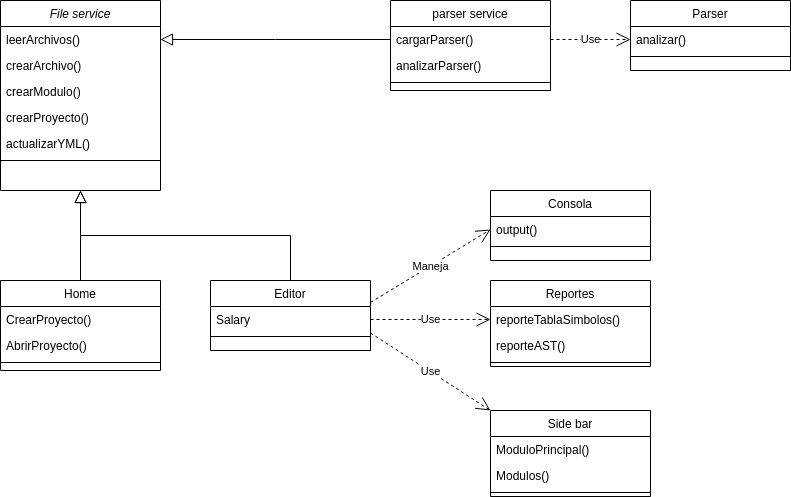

The diagram above was exported from draw.io. Its source (the exported page's mxGraphModel, read from the mxfile embedded in the PNG):
<mxGraphModel dx="1426" dy="854" grid="1" gridSize="10" guides="1" tooltips="1" connect="1" arrows="1" fold="1" page="1" pageScale="1" pageWidth="827" pageHeight="1169" math="0" shadow="0">
  <root>
    <mxCell id="WIyWlLk6GJQsqaUBKTNV-0" />
    <mxCell id="WIyWlLk6GJQsqaUBKTNV-1" parent="WIyWlLk6GJQsqaUBKTNV-0" />
    <mxCell id="zkfFHV4jXpPFQw0GAbJ--0" value="File service" style="swimlane;fontStyle=2;align=center;verticalAlign=top;childLayout=stackLayout;horizontal=1;startSize=26;horizontalStack=0;resizeParent=1;resizeLast=0;collapsible=1;marginBottom=0;rounded=0;shadow=0;strokeWidth=1;" parent="WIyWlLk6GJQsqaUBKTNV-1" vertex="1">
      <mxGeometry x="120" y="80" width="160" height="190" as="geometry">
        <mxRectangle x="230" y="140" width="160" height="26" as="alternateBounds" />
      </mxGeometry>
    </mxCell>
    <mxCell id="zkfFHV4jXpPFQw0GAbJ--1" value="leerArchivos()" style="text;align=left;verticalAlign=top;spacingLeft=4;spacingRight=4;overflow=hidden;rotatable=0;points=[[0,0.5],[1,0.5]];portConstraint=eastwest;" parent="zkfFHV4jXpPFQw0GAbJ--0" vertex="1">
      <mxGeometry y="26" width="160" height="26" as="geometry" />
    </mxCell>
    <mxCell id="zkfFHV4jXpPFQw0GAbJ--2" value="crearArchivo()" style="text;align=left;verticalAlign=top;spacingLeft=4;spacingRight=4;overflow=hidden;rotatable=0;points=[[0,0.5],[1,0.5]];portConstraint=eastwest;rounded=0;shadow=0;html=0;" parent="zkfFHV4jXpPFQw0GAbJ--0" vertex="1">
      <mxGeometry y="52" width="160" height="26" as="geometry" />
    </mxCell>
    <mxCell id="zkfFHV4jXpPFQw0GAbJ--3" value="crearModulo()" style="text;align=left;verticalAlign=top;spacingLeft=4;spacingRight=4;overflow=hidden;rotatable=0;points=[[0,0.5],[1,0.5]];portConstraint=eastwest;rounded=0;shadow=0;html=0;" parent="zkfFHV4jXpPFQw0GAbJ--0" vertex="1">
      <mxGeometry y="78" width="160" height="26" as="geometry" />
    </mxCell>
    <mxCell id="L3rDO0pOXVO_HIVfQBxb-18" value="crearProyecto()" style="text;align=left;verticalAlign=top;spacingLeft=4;spacingRight=4;overflow=hidden;rotatable=0;points=[[0,0.5],[1,0.5]];portConstraint=eastwest;rounded=0;shadow=0;html=0;" vertex="1" parent="zkfFHV4jXpPFQw0GAbJ--0">
      <mxGeometry y="104" width="160" height="26" as="geometry" />
    </mxCell>
    <mxCell id="L3rDO0pOXVO_HIVfQBxb-19" value="actualizarYML()" style="text;align=left;verticalAlign=top;spacingLeft=4;spacingRight=4;overflow=hidden;rotatable=0;points=[[0,0.5],[1,0.5]];portConstraint=eastwest;rounded=0;shadow=0;html=0;" vertex="1" parent="zkfFHV4jXpPFQw0GAbJ--0">
      <mxGeometry y="130" width="160" height="26" as="geometry" />
    </mxCell>
    <mxCell id="zkfFHV4jXpPFQw0GAbJ--4" value="" style="line;html=1;strokeWidth=1;align=left;verticalAlign=middle;spacingTop=-1;spacingLeft=3;spacingRight=3;rotatable=0;labelPosition=right;points=[];portConstraint=eastwest;" parent="zkfFHV4jXpPFQw0GAbJ--0" vertex="1">
      <mxGeometry y="156" width="160" height="8" as="geometry" />
    </mxCell>
    <mxCell id="zkfFHV4jXpPFQw0GAbJ--6" value="Home" style="swimlane;fontStyle=0;align=center;verticalAlign=top;childLayout=stackLayout;horizontal=1;startSize=26;horizontalStack=0;resizeParent=1;resizeLast=0;collapsible=1;marginBottom=0;rounded=0;shadow=0;strokeWidth=1;" parent="WIyWlLk6GJQsqaUBKTNV-1" vertex="1">
      <mxGeometry x="120" y="360" width="160" height="90" as="geometry">
        <mxRectangle x="130" y="380" width="160" height="26" as="alternateBounds" />
      </mxGeometry>
    </mxCell>
    <mxCell id="zkfFHV4jXpPFQw0GAbJ--7" value="CrearProyecto()" style="text;align=left;verticalAlign=top;spacingLeft=4;spacingRight=4;overflow=hidden;rotatable=0;points=[[0,0.5],[1,0.5]];portConstraint=eastwest;" parent="zkfFHV4jXpPFQw0GAbJ--6" vertex="1">
      <mxGeometry y="26" width="160" height="26" as="geometry" />
    </mxCell>
    <mxCell id="zkfFHV4jXpPFQw0GAbJ--8" value="AbrirProyecto()" style="text;align=left;verticalAlign=top;spacingLeft=4;spacingRight=4;overflow=hidden;rotatable=0;points=[[0,0.5],[1,0.5]];portConstraint=eastwest;rounded=0;shadow=0;html=0;" parent="zkfFHV4jXpPFQw0GAbJ--6" vertex="1">
      <mxGeometry y="52" width="160" height="26" as="geometry" />
    </mxCell>
    <mxCell id="zkfFHV4jXpPFQw0GAbJ--9" value="" style="line;html=1;strokeWidth=1;align=left;verticalAlign=middle;spacingTop=-1;spacingLeft=3;spacingRight=3;rotatable=0;labelPosition=right;points=[];portConstraint=eastwest;" parent="zkfFHV4jXpPFQw0GAbJ--6" vertex="1">
      <mxGeometry y="78" width="160" height="8" as="geometry" />
    </mxCell>
    <mxCell id="zkfFHV4jXpPFQw0GAbJ--12" value="" style="endArrow=block;endSize=10;endFill=0;shadow=0;strokeWidth=1;rounded=0;curved=0;edgeStyle=elbowEdgeStyle;elbow=vertical;" parent="WIyWlLk6GJQsqaUBKTNV-1" source="zkfFHV4jXpPFQw0GAbJ--6" target="zkfFHV4jXpPFQw0GAbJ--0" edge="1">
      <mxGeometry width="160" relative="1" as="geometry">
        <mxPoint x="200" y="203" as="sourcePoint" />
        <mxPoint x="200" y="203" as="targetPoint" />
      </mxGeometry>
    </mxCell>
    <mxCell id="zkfFHV4jXpPFQw0GAbJ--13" value="Editor" style="swimlane;fontStyle=0;align=center;verticalAlign=top;childLayout=stackLayout;horizontal=1;startSize=26;horizontalStack=0;resizeParent=1;resizeLast=0;collapsible=1;marginBottom=0;rounded=0;shadow=0;strokeWidth=1;" parent="WIyWlLk6GJQsqaUBKTNV-1" vertex="1">
      <mxGeometry x="330" y="360" width="160" height="70" as="geometry">
        <mxRectangle x="340" y="380" width="170" height="26" as="alternateBounds" />
      </mxGeometry>
    </mxCell>
    <mxCell id="zkfFHV4jXpPFQw0GAbJ--14" value="Salary" style="text;align=left;verticalAlign=top;spacingLeft=4;spacingRight=4;overflow=hidden;rotatable=0;points=[[0,0.5],[1,0.5]];portConstraint=eastwest;" parent="zkfFHV4jXpPFQw0GAbJ--13" vertex="1">
      <mxGeometry y="26" width="160" height="26" as="geometry" />
    </mxCell>
    <mxCell id="zkfFHV4jXpPFQw0GAbJ--15" value="" style="line;html=1;strokeWidth=1;align=left;verticalAlign=middle;spacingTop=-1;spacingLeft=3;spacingRight=3;rotatable=0;labelPosition=right;points=[];portConstraint=eastwest;" parent="zkfFHV4jXpPFQw0GAbJ--13" vertex="1">
      <mxGeometry y="52" width="160" height="8" as="geometry" />
    </mxCell>
    <mxCell id="zkfFHV4jXpPFQw0GAbJ--16" value="" style="endArrow=block;endSize=10;endFill=0;shadow=0;strokeWidth=1;rounded=0;curved=0;edgeStyle=elbowEdgeStyle;elbow=vertical;" parent="WIyWlLk6GJQsqaUBKTNV-1" source="zkfFHV4jXpPFQw0GAbJ--13" target="zkfFHV4jXpPFQw0GAbJ--0" edge="1">
      <mxGeometry width="160" relative="1" as="geometry">
        <mxPoint x="210" y="373" as="sourcePoint" />
        <mxPoint x="310" y="271" as="targetPoint" />
      </mxGeometry>
    </mxCell>
    <mxCell id="zkfFHV4jXpPFQw0GAbJ--17" value="parser service" style="swimlane;fontStyle=0;align=center;verticalAlign=top;childLayout=stackLayout;horizontal=1;startSize=26;horizontalStack=0;resizeParent=1;resizeLast=0;collapsible=1;marginBottom=0;rounded=0;shadow=0;strokeWidth=1;" parent="WIyWlLk6GJQsqaUBKTNV-1" vertex="1">
      <mxGeometry x="510" y="80" width="160" height="90" as="geometry">
        <mxRectangle x="550" y="140" width="160" height="26" as="alternateBounds" />
      </mxGeometry>
    </mxCell>
    <mxCell id="zkfFHV4jXpPFQw0GAbJ--18" value="cargarParser()" style="text;align=left;verticalAlign=top;spacingLeft=4;spacingRight=4;overflow=hidden;rotatable=0;points=[[0,0.5],[1,0.5]];portConstraint=eastwest;" parent="zkfFHV4jXpPFQw0GAbJ--17" vertex="1">
      <mxGeometry y="26" width="160" height="26" as="geometry" />
    </mxCell>
    <mxCell id="zkfFHV4jXpPFQw0GAbJ--19" value="analizarParser()" style="text;align=left;verticalAlign=top;spacingLeft=4;spacingRight=4;overflow=hidden;rotatable=0;points=[[0,0.5],[1,0.5]];portConstraint=eastwest;rounded=0;shadow=0;html=0;" parent="zkfFHV4jXpPFQw0GAbJ--17" vertex="1">
      <mxGeometry y="52" width="160" height="26" as="geometry" />
    </mxCell>
    <mxCell id="zkfFHV4jXpPFQw0GAbJ--23" value="" style="line;html=1;strokeWidth=1;align=left;verticalAlign=middle;spacingTop=-1;spacingLeft=3;spacingRight=3;rotatable=0;labelPosition=right;points=[];portConstraint=eastwest;" parent="zkfFHV4jXpPFQw0GAbJ--17" vertex="1">
      <mxGeometry y="78" width="160" height="8" as="geometry" />
    </mxCell>
    <mxCell id="L3rDO0pOXVO_HIVfQBxb-0" value="Consola" style="swimlane;fontStyle=0;align=center;verticalAlign=top;childLayout=stackLayout;horizontal=1;startSize=26;horizontalStack=0;resizeParent=1;resizeLast=0;collapsible=1;marginBottom=0;rounded=0;shadow=0;strokeWidth=1;" vertex="1" parent="WIyWlLk6GJQsqaUBKTNV-1">
      <mxGeometry x="610" y="270" width="160" height="70" as="geometry">
        <mxRectangle x="340" y="380" width="170" height="26" as="alternateBounds" />
      </mxGeometry>
    </mxCell>
    <mxCell id="L3rDO0pOXVO_HIVfQBxb-1" value="output()" style="text;align=left;verticalAlign=top;spacingLeft=4;spacingRight=4;overflow=hidden;rotatable=0;points=[[0,0.5],[1,0.5]];portConstraint=eastwest;" vertex="1" parent="L3rDO0pOXVO_HIVfQBxb-0">
      <mxGeometry y="26" width="160" height="26" as="geometry" />
    </mxCell>
    <mxCell id="L3rDO0pOXVO_HIVfQBxb-2" value="" style="line;html=1;strokeWidth=1;align=left;verticalAlign=middle;spacingTop=-1;spacingLeft=3;spacingRight=3;rotatable=0;labelPosition=right;points=[];portConstraint=eastwest;" vertex="1" parent="L3rDO0pOXVO_HIVfQBxb-0">
      <mxGeometry y="52" width="160" height="8" as="geometry" />
    </mxCell>
    <mxCell id="L3rDO0pOXVO_HIVfQBxb-3" value="Reportes" style="swimlane;fontStyle=0;align=center;verticalAlign=top;childLayout=stackLayout;horizontal=1;startSize=26;horizontalStack=0;resizeParent=1;resizeLast=0;collapsible=1;marginBottom=0;rounded=0;shadow=0;strokeWidth=1;" vertex="1" parent="WIyWlLk6GJQsqaUBKTNV-1">
      <mxGeometry x="610" y="360" width="160" height="86" as="geometry">
        <mxRectangle x="340" y="380" width="170" height="26" as="alternateBounds" />
      </mxGeometry>
    </mxCell>
    <mxCell id="L3rDO0pOXVO_HIVfQBxb-4" value="reporteTablaSimbolos()&#10;" style="text;align=left;verticalAlign=top;spacingLeft=4;spacingRight=4;overflow=hidden;rotatable=0;points=[[0,0.5],[1,0.5]];portConstraint=eastwest;" vertex="1" parent="L3rDO0pOXVO_HIVfQBxb-3">
      <mxGeometry y="26" width="160" height="26" as="geometry" />
    </mxCell>
    <mxCell id="L3rDO0pOXVO_HIVfQBxb-21" value="reporteAST()" style="text;align=left;verticalAlign=top;spacingLeft=4;spacingRight=4;overflow=hidden;rotatable=0;points=[[0,0.5],[1,0.5]];portConstraint=eastwest;" vertex="1" parent="L3rDO0pOXVO_HIVfQBxb-3">
      <mxGeometry y="52" width="160" height="26" as="geometry" />
    </mxCell>
    <mxCell id="L3rDO0pOXVO_HIVfQBxb-5" value="" style="line;html=1;strokeWidth=1;align=left;verticalAlign=middle;spacingTop=-1;spacingLeft=3;spacingRight=3;rotatable=0;labelPosition=right;points=[];portConstraint=eastwest;" vertex="1" parent="L3rDO0pOXVO_HIVfQBxb-3">
      <mxGeometry y="78" width="160" height="8" as="geometry" />
    </mxCell>
    <mxCell id="L3rDO0pOXVO_HIVfQBxb-6" value="Parser" style="swimlane;fontStyle=0;align=center;verticalAlign=top;childLayout=stackLayout;horizontal=1;startSize=26;horizontalStack=0;resizeParent=1;resizeLast=0;collapsible=1;marginBottom=0;rounded=0;shadow=0;strokeWidth=1;" vertex="1" parent="WIyWlLk6GJQsqaUBKTNV-1">
      <mxGeometry x="750" y="80" width="160" height="70" as="geometry">
        <mxRectangle x="550" y="140" width="160" height="26" as="alternateBounds" />
      </mxGeometry>
    </mxCell>
    <mxCell id="L3rDO0pOXVO_HIVfQBxb-7" value="analizar()" style="text;align=left;verticalAlign=top;spacingLeft=4;spacingRight=4;overflow=hidden;rotatable=0;points=[[0,0.5],[1,0.5]];portConstraint=eastwest;" vertex="1" parent="L3rDO0pOXVO_HIVfQBxb-6">
      <mxGeometry y="26" width="160" height="26" as="geometry" />
    </mxCell>
    <mxCell id="L3rDO0pOXVO_HIVfQBxb-12" value="" style="line;html=1;strokeWidth=1;align=left;verticalAlign=middle;spacingTop=-1;spacingLeft=3;spacingRight=3;rotatable=0;labelPosition=right;points=[];portConstraint=eastwest;" vertex="1" parent="L3rDO0pOXVO_HIVfQBxb-6">
      <mxGeometry y="52" width="160" height="8" as="geometry" />
    </mxCell>
    <mxCell id="L3rDO0pOXVO_HIVfQBxb-15" value="Side bar" style="swimlane;fontStyle=0;align=center;verticalAlign=top;childLayout=stackLayout;horizontal=1;startSize=26;horizontalStack=0;resizeParent=1;resizeLast=0;collapsible=1;marginBottom=0;rounded=0;shadow=0;strokeWidth=1;" vertex="1" parent="WIyWlLk6GJQsqaUBKTNV-1">
      <mxGeometry x="610" y="490" width="160" height="86" as="geometry">
        <mxRectangle x="340" y="380" width="170" height="26" as="alternateBounds" />
      </mxGeometry>
    </mxCell>
    <mxCell id="L3rDO0pOXVO_HIVfQBxb-16" value="ModuloPrincipal()" style="text;align=left;verticalAlign=top;spacingLeft=4;spacingRight=4;overflow=hidden;rotatable=0;points=[[0,0.5],[1,0.5]];portConstraint=eastwest;" vertex="1" parent="L3rDO0pOXVO_HIVfQBxb-15">
      <mxGeometry y="26" width="160" height="26" as="geometry" />
    </mxCell>
    <mxCell id="L3rDO0pOXVO_HIVfQBxb-22" value="Modulos()" style="text;align=left;verticalAlign=top;spacingLeft=4;spacingRight=4;overflow=hidden;rotatable=0;points=[[0,0.5],[1,0.5]];portConstraint=eastwest;" vertex="1" parent="L3rDO0pOXVO_HIVfQBxb-15">
      <mxGeometry y="52" width="160" height="26" as="geometry" />
    </mxCell>
    <mxCell id="L3rDO0pOXVO_HIVfQBxb-17" value="" style="line;html=1;strokeWidth=1;align=left;verticalAlign=middle;spacingTop=-1;spacingLeft=3;spacingRight=3;rotatable=0;labelPosition=right;points=[];portConstraint=eastwest;" vertex="1" parent="L3rDO0pOXVO_HIVfQBxb-15">
      <mxGeometry y="78" width="160" height="8" as="geometry" />
    </mxCell>
    <mxCell id="L3rDO0pOXVO_HIVfQBxb-23" value="Maneja" style="endArrow=open;endSize=12;dashed=1;html=1;rounded=0;entryX=0;entryY=0.5;entryDx=0;entryDy=0;exitX=1;exitY=-0.154;exitDx=0;exitDy=0;exitPerimeter=0;" edge="1" parent="WIyWlLk6GJQsqaUBKTNV-1" source="zkfFHV4jXpPFQw0GAbJ--14" target="L3rDO0pOXVO_HIVfQBxb-1">
      <mxGeometry width="160" relative="1" as="geometry">
        <mxPoint x="390" y="490" as="sourcePoint" />
        <mxPoint x="550" y="490" as="targetPoint" />
      </mxGeometry>
    </mxCell>
    <mxCell id="L3rDO0pOXVO_HIVfQBxb-24" value="Use" style="endArrow=open;endSize=12;dashed=1;html=1;rounded=0;entryX=0;entryY=0.5;entryDx=0;entryDy=0;exitX=1;exitY=0.5;exitDx=0;exitDy=0;" edge="1" parent="WIyWlLk6GJQsqaUBKTNV-1" source="zkfFHV4jXpPFQw0GAbJ--14" target="L3rDO0pOXVO_HIVfQBxb-4">
      <mxGeometry width="160" relative="1" as="geometry">
        <mxPoint x="500" y="392" as="sourcePoint" />
        <mxPoint x="620" y="319" as="targetPoint" />
      </mxGeometry>
    </mxCell>
    <mxCell id="L3rDO0pOXVO_HIVfQBxb-25" value="Use" style="endArrow=open;endSize=12;dashed=1;html=1;rounded=0;entryX=0;entryY=0;entryDx=0;entryDy=0;exitX=1;exitY=0.75;exitDx=0;exitDy=0;" edge="1" parent="WIyWlLk6GJQsqaUBKTNV-1" source="zkfFHV4jXpPFQw0GAbJ--13" target="L3rDO0pOXVO_HIVfQBxb-15">
      <mxGeometry width="160" relative="1" as="geometry">
        <mxPoint x="500" y="409" as="sourcePoint" />
        <mxPoint x="620" y="409" as="targetPoint" />
      </mxGeometry>
    </mxCell>
    <mxCell id="L3rDO0pOXVO_HIVfQBxb-26" value="" style="endArrow=block;endSize=10;endFill=0;shadow=0;strokeWidth=1;rounded=0;curved=0;edgeStyle=elbowEdgeStyle;elbow=vertical;entryX=1;entryY=0.5;entryDx=0;entryDy=0;exitX=0;exitY=0.5;exitDx=0;exitDy=0;" edge="1" parent="WIyWlLk6GJQsqaUBKTNV-1" source="zkfFHV4jXpPFQw0GAbJ--18" target="zkfFHV4jXpPFQw0GAbJ--1">
      <mxGeometry width="160" relative="1" as="geometry">
        <mxPoint x="420" y="370" as="sourcePoint" />
        <mxPoint x="210" y="280" as="targetPoint" />
      </mxGeometry>
    </mxCell>
    <mxCell id="L3rDO0pOXVO_HIVfQBxb-27" value="Use" style="endArrow=open;endSize=12;dashed=1;html=1;rounded=0;entryX=0;entryY=0.5;entryDx=0;entryDy=0;exitX=1;exitY=0.5;exitDx=0;exitDy=0;" edge="1" parent="WIyWlLk6GJQsqaUBKTNV-1" source="zkfFHV4jXpPFQw0GAbJ--18" target="L3rDO0pOXVO_HIVfQBxb-7">
      <mxGeometry width="160" relative="1" as="geometry">
        <mxPoint x="500" y="392" as="sourcePoint" />
        <mxPoint x="620" y="319" as="targetPoint" />
      </mxGeometry>
    </mxCell>
  </root>
</mxGraphModel>